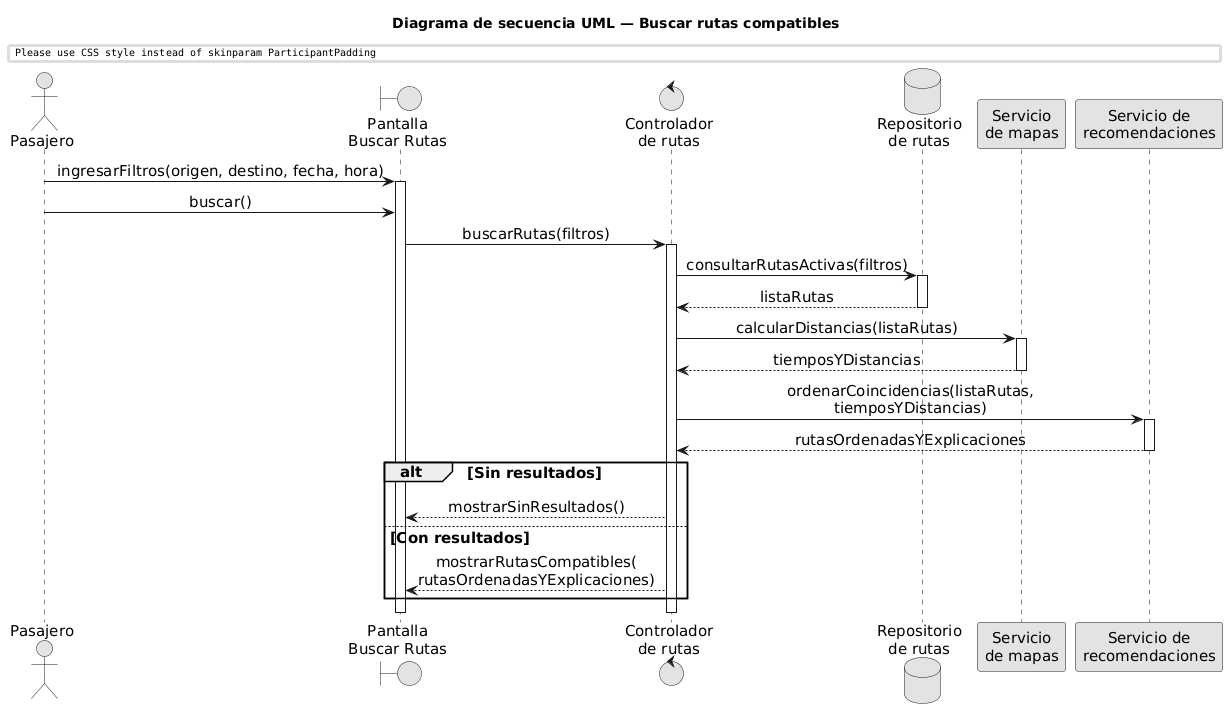

The diagram above was rendered by PlantUML. Its source (embedded in the PNG):
@startuml
title Diagrama de secuencia UML — Buscar rutas compatibles

skinparam monochrome true
skinparam shadowing false
skinparam backgroundColor white
skinparam defaultFontName Arial
skinparam defaultFontSize 15
skinparam sequenceMessageAlign center
skinparam responseMessageBelowArrow true
skinparam ParticipantPadding 25
skinparam BoxPadding 10

actor Pasajero as P
boundary "Pantalla\nBuscar Rutas" as UI
control "Controlador\nde rutas" as CR
database "Repositorio\nde rutas" as RR
participant "Servicio\nde mapas" as SM
participant "Servicio de\nrecomendaciones" as SR

P -> UI : ingresarFiltros(origen, destino, fecha, hora)
activate UI

P -> UI : buscar()

UI -> CR : buscarRutas(filtros)
activate CR

CR -> RR : consultarRutasActivas(filtros)
activate RR

RR --> CR : listaRutas
deactivate RR

CR -> SM : calcularDistancias(listaRutas)
activate SM

SM --> CR : tiemposYDistancias
deactivate SM

CR -> SR : ordenarCoincidencias(listaRutas,\ntiemposYDistancias)
activate SR

SR --> CR : rutasOrdenadasYExplicaciones
deactivate SR

alt Sin resultados

    CR --> UI : mostrarSinResultados()

else Con resultados

    CR --> UI : mostrarRutasCompatibles(\nrutasOrdenadasYExplicaciones)

end

deactivate CR
deactivate UI
@enduml